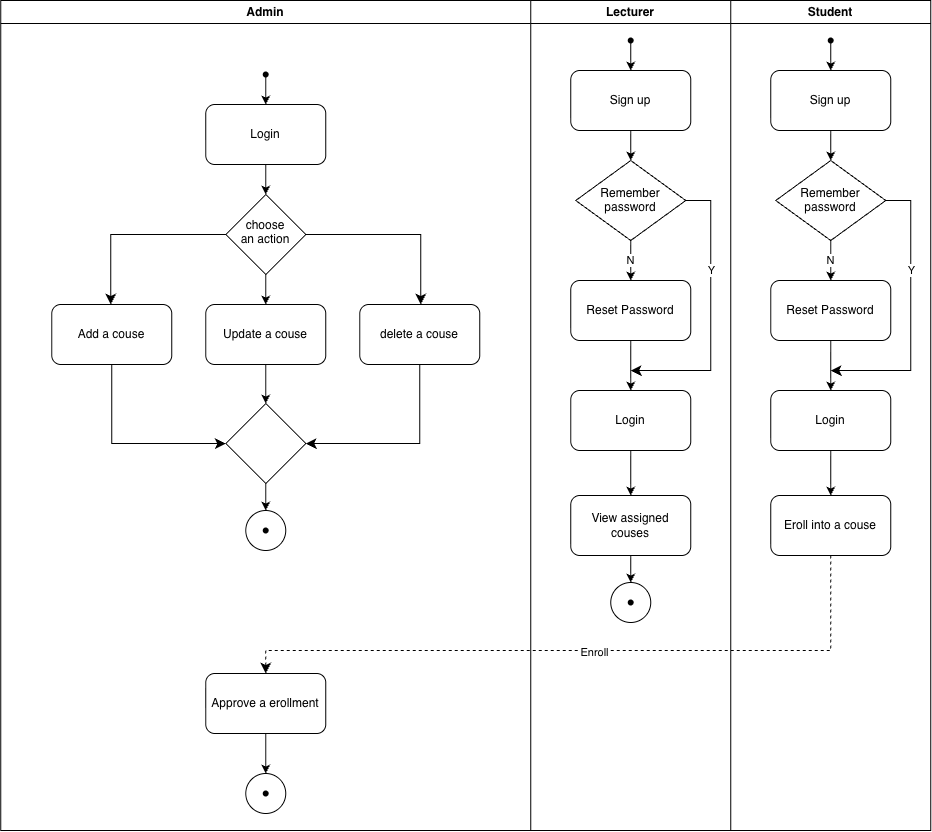

The diagram above was exported from draw.io. Its source (the exported page's mxGraphModel, read from the mxfile embedded in the PNG):
<mxGraphModel dx="1341" dy="879" grid="1" gridSize="10" guides="1" tooltips="1" connect="1" arrows="1" fold="1" page="1" pageScale="1" pageWidth="827" pageHeight="1169" math="0" shadow="0">
  <root>
    <mxCell id="0" />
    <mxCell id="1" parent="0" />
    <mxCell id="CzEGanNkcwXB5oU5ryfn-1" parent="1" style="swimlane;whiteSpace=wrap;html=1;" value="Admin" vertex="1">
      <mxGeometry height="830" width="530" x="250" y="60" as="geometry" />
    </mxCell>
    <mxCell id="CzEGanNkcwXB5oU5ryfn-5" parent="CzEGanNkcwXB5oU5ryfn-1" style="rounded=1;whiteSpace=wrap;html=1;" value="Login" vertex="1">
      <mxGeometry height="60" width="120" x="205" y="104" as="geometry" />
    </mxCell>
    <mxCell id="CzEGanNkcwXB5oU5ryfn-6" edge="1" parent="CzEGanNkcwXB5oU5ryfn-1" source="CzEGanNkcwXB5oU5ryfn-4" style="endArrow=classic;html=1;rounded=0;entryX=0.5;entryY=0;entryDx=0;entryDy=0;" target="CzEGanNkcwXB5oU5ryfn-5" value="">
      <mxGeometry height="50" relative="1" width="50" as="geometry">
        <mxPoint x="265" y="74" as="sourcePoint" />
        <mxPoint x="395" y="364" as="targetPoint" />
      </mxGeometry>
    </mxCell>
    <mxCell id="CzEGanNkcwXB5oU5ryfn-35" parent="CzEGanNkcwXB5oU5ryfn-1" style="rounded=1;whiteSpace=wrap;html=1;" value="Add a couse" vertex="1">
      <mxGeometry height="60" width="120" x="51" y="304" as="geometry" />
    </mxCell>
    <mxCell id="CzEGanNkcwXB5oU5ryfn-40" parent="CzEGanNkcwXB5oU5ryfn-1" style="rounded=1;whiteSpace=wrap;html=1;" value="Update a couse" vertex="1">
      <mxGeometry height="60" width="120" x="205" y="304" as="geometry" />
    </mxCell>
    <mxCell id="CzEGanNkcwXB5oU5ryfn-41" parent="CzEGanNkcwXB5oU5ryfn-1" style="rounded=1;whiteSpace=wrap;html=1;" value="delete a couse" vertex="1">
      <mxGeometry height="60" width="120" x="359" y="304" as="geometry" />
    </mxCell>
    <mxCell id="CzEGanNkcwXB5oU5ryfn-51" parent="CzEGanNkcwXB5oU5ryfn-1" style="rounded=1;whiteSpace=wrap;html=1;" value="Approve a erollment" vertex="1">
      <mxGeometry height="60" width="120" x="205" y="673" as="geometry" />
    </mxCell>
    <mxCell id="CzEGanNkcwXB5oU5ryfn-4" parent="CzEGanNkcwXB5oU5ryfn-1" style="shape=waypoint;sketch=0;fillStyle=solid;size=6;pointerEvents=1;points=[];fillColor=none;resizable=0;rotatable=0;perimeter=centerPerimeter;snapToPoint=1;" value="" vertex="1">
      <mxGeometry height="20" width="20" x="255" y="64" as="geometry" />
    </mxCell>
    <mxCell id="CzEGanNkcwXB5oU5ryfn-60" parent="CzEGanNkcwXB5oU5ryfn-1" style="ellipse;whiteSpace=wrap;html=1;shapeInside=1;aspect=fixed;" value="" vertex="1">
      <mxGeometry height="40" width="40" x="245" y="773" as="geometry" />
    </mxCell>
    <mxCell id="CzEGanNkcwXB5oU5ryfn-61" parent="CzEGanNkcwXB5oU5ryfn-1" style="shape=waypoint;sketch=0;fillStyle=solid;size=6;pointerEvents=1;points=[];fillColor=none;resizable=0;rotatable=0;perimeter=centerPerimeter;snapToPoint=1;" value="" vertex="1">
      <mxGeometry height="20" width="20" x="255" y="783" as="geometry" />
    </mxCell>
    <mxCell id="CzEGanNkcwXB5oU5ryfn-62" edge="1" parent="CzEGanNkcwXB5oU5ryfn-1" source="CzEGanNkcwXB5oU5ryfn-51" style="endArrow=classic;html=1;rounded=0;entryX=0.5;entryY=0;entryDx=0;entryDy=0;exitX=0.5;exitY=1;exitDx=0;exitDy=0;" target="CzEGanNkcwXB5oU5ryfn-60" value="">
      <mxGeometry height="50" relative="1" width="50" as="geometry">
        <mxPoint x="400" y="693" as="sourcePoint" />
        <mxPoint x="450" y="643" as="targetPoint" />
      </mxGeometry>
    </mxCell>
    <mxCell id="HlIKNqWrG2wFYiMCvqBz-1" parent="CzEGanNkcwXB5oU5ryfn-1" style="rhombus;whiteSpace=wrap;html=1;shapeInside=1;" value="choose an action" vertex="1">
      <mxGeometry height="80" width="80" x="225" y="194" as="geometry" />
    </mxCell>
    <mxCell id="HlIKNqWrG2wFYiMCvqBz-2" edge="1" parent="CzEGanNkcwXB5oU5ryfn-1" source="CzEGanNkcwXB5oU5ryfn-5" style="endArrow=classic;html=1;rounded=0;exitX=0.5;exitY=1;exitDx=0;exitDy=0;" target="HlIKNqWrG2wFYiMCvqBz-1" value="">
      <mxGeometry height="50" relative="1" width="50" as="geometry">
        <mxPoint x="150" y="294" as="sourcePoint" />
        <mxPoint x="200" y="244" as="targetPoint" />
      </mxGeometry>
    </mxCell>
    <mxCell id="HlIKNqWrG2wFYiMCvqBz-3" edge="1" parent="CzEGanNkcwXB5oU5ryfn-1" source="HlIKNqWrG2wFYiMCvqBz-1" style="endArrow=classic;html=1;rounded=0;exitX=0.5;exitY=1;exitDx=0;exitDy=0;entryX=0.5;entryY=0;entryDx=0;entryDy=0;" target="CzEGanNkcwXB5oU5ryfn-40" value="">
      <mxGeometry height="50" relative="1" width="50" as="geometry">
        <mxPoint x="80" y="214" as="sourcePoint" />
        <mxPoint x="130" y="164" as="targetPoint" />
      </mxGeometry>
    </mxCell>
    <mxCell id="HlIKNqWrG2wFYiMCvqBz-4" edge="1" parent="CzEGanNkcwXB5oU5ryfn-1" source="HlIKNqWrG2wFYiMCvqBz-1" style="edgeStyle=elbowEdgeStyle;elbow=horizontal;endArrow=classic;html=1;curved=0;rounded=0;endSize=8;startSize=8;entryX=0.5;entryY=0;entryDx=0;entryDy=0;exitX=0;exitY=0.5;exitDx=0;exitDy=0;" target="CzEGanNkcwXB5oU5ryfn-35" value="">
      <mxGeometry height="50" relative="1" width="50" as="geometry">
        <Array as="points">
          <mxPoint x="110" y="284" />
        </Array>
        <mxPoint x="220" y="234" as="sourcePoint" />
        <mxPoint x="370" y="384" as="targetPoint" />
      </mxGeometry>
    </mxCell>
    <mxCell id="HlIKNqWrG2wFYiMCvqBz-6" edge="1" parent="CzEGanNkcwXB5oU5ryfn-1" source="HlIKNqWrG2wFYiMCvqBz-1" style="edgeStyle=elbowEdgeStyle;elbow=horizontal;endArrow=classic;html=1;curved=0;rounded=0;endSize=8;startSize=8;exitX=1;exitY=0.5;exitDx=0;exitDy=0;entryX=0.5;entryY=0;entryDx=0;entryDy=0;" target="CzEGanNkcwXB5oU5ryfn-41" value="">
      <mxGeometry height="50" relative="1" width="50" as="geometry">
        <Array as="points">
          <mxPoint x="420" y="254" />
        </Array>
        <mxPoint x="380" y="214" as="sourcePoint" />
        <mxPoint x="270" y="424" as="targetPoint" />
      </mxGeometry>
    </mxCell>
    <mxCell id="HlIKNqWrG2wFYiMCvqBz-7" parent="CzEGanNkcwXB5oU5ryfn-1" style="rhombus;whiteSpace=wrap;html=1;shapeInside=1;" value="" vertex="1">
      <mxGeometry height="80" width="80" x="225" y="403" as="geometry" />
    </mxCell>
    <mxCell id="HlIKNqWrG2wFYiMCvqBz-8" edge="1" parent="CzEGanNkcwXB5oU5ryfn-1" source="CzEGanNkcwXB5oU5ryfn-40" style="endArrow=classic;html=1;rounded=0;exitX=0.5;exitY=1;exitDx=0;exitDy=0;" target="HlIKNqWrG2wFYiMCvqBz-7" value="">
      <mxGeometry height="50" relative="1" width="50" as="geometry">
        <mxPoint x="110" y="540" as="sourcePoint" />
        <mxPoint x="160" y="490" as="targetPoint" />
      </mxGeometry>
    </mxCell>
    <mxCell id="HlIKNqWrG2wFYiMCvqBz-9" edge="1" parent="CzEGanNkcwXB5oU5ryfn-1" source="CzEGanNkcwXB5oU5ryfn-35" style="edgeStyle=elbowEdgeStyle;elbow=horizontal;endArrow=classic;html=1;curved=0;rounded=0;endSize=8;startSize=8;exitX=0.5;exitY=1;exitDx=0;exitDy=0;entryX=0;entryY=0.5;entryDx=0;entryDy=0;" target="HlIKNqWrG2wFYiMCvqBz-7" value="">
      <mxGeometry height="50" relative="1" width="50" as="geometry">
        <Array as="points">
          <mxPoint x="111" y="430" />
        </Array>
        <mxPoint x="90" y="500" as="sourcePoint" />
        <mxPoint x="140" y="450" as="targetPoint" />
      </mxGeometry>
    </mxCell>
    <mxCell id="HlIKNqWrG2wFYiMCvqBz-10" edge="1" parent="CzEGanNkcwXB5oU5ryfn-1" source="CzEGanNkcwXB5oU5ryfn-41" style="edgeStyle=elbowEdgeStyle;elbow=horizontal;endArrow=classic;html=1;curved=0;rounded=0;endSize=8;startSize=8;exitX=0.5;exitY=1;exitDx=0;exitDy=0;entryX=1;entryY=0.5;entryDx=0;entryDy=0;" target="HlIKNqWrG2wFYiMCvqBz-7" value="">
      <mxGeometry height="50" relative="1" width="50" as="geometry">
        <Array as="points">
          <mxPoint x="419" y="410" />
        </Array>
        <mxPoint x="400" y="480" as="sourcePoint" />
        <mxPoint x="450" y="430" as="targetPoint" />
      </mxGeometry>
    </mxCell>
    <mxCell id="HlIKNqWrG2wFYiMCvqBz-11" parent="CzEGanNkcwXB5oU5ryfn-1" style="ellipse;whiteSpace=wrap;html=1;shapeInside=1;aspect=fixed;" value="" vertex="1">
      <mxGeometry height="40" width="40" x="245" y="510" as="geometry" />
    </mxCell>
    <mxCell id="HlIKNqWrG2wFYiMCvqBz-12" parent="CzEGanNkcwXB5oU5ryfn-1" style="shape=waypoint;sketch=0;fillStyle=solid;size=6;pointerEvents=1;points=[];fillColor=none;resizable=0;rotatable=0;perimeter=centerPerimeter;snapToPoint=1;" value="" vertex="1">
      <mxGeometry height="20" width="20" x="255" y="520" as="geometry" />
    </mxCell>
    <mxCell id="HlIKNqWrG2wFYiMCvqBz-13" edge="1" parent="CzEGanNkcwXB5oU5ryfn-1" source="HlIKNqWrG2wFYiMCvqBz-7" style="endArrow=classic;html=1;rounded=0;exitX=0.5;exitY=1;exitDx=0;exitDy=0;entryX=0.5;entryY=0;entryDx=0;entryDy=0;" target="HlIKNqWrG2wFYiMCvqBz-11" value="">
      <mxGeometry height="50" relative="1" width="50" as="geometry">
        <mxPoint x="110" y="510" as="sourcePoint" />
        <mxPoint x="160" y="460" as="targetPoint" />
      </mxGeometry>
    </mxCell>
    <mxCell id="CzEGanNkcwXB5oU5ryfn-2" parent="1" style="swimlane;whiteSpace=wrap;html=1;" value="Lecturer" vertex="1">
      <mxGeometry height="830" width="200" x="780" y="60" as="geometry" />
    </mxCell>
    <mxCell id="CzEGanNkcwXB5oU5ryfn-8" parent="CzEGanNkcwXB5oU5ryfn-2" style="shape=waypoint;sketch=0;fillStyle=solid;size=6;pointerEvents=1;points=[];fillColor=none;resizable=0;rotatable=0;perimeter=centerPerimeter;snapToPoint=1;" value="" vertex="1">
      <mxGeometry height="20" width="20" x="90" y="30" as="geometry" />
    </mxCell>
    <mxCell id="CzEGanNkcwXB5oU5ryfn-10" parent="CzEGanNkcwXB5oU5ryfn-2" style="rounded=1;whiteSpace=wrap;html=1;" value="Sign up" vertex="1">
      <mxGeometry height="60" width="120" x="40" y="70" as="geometry" />
    </mxCell>
    <mxCell id="CzEGanNkcwXB5oU5ryfn-12" edge="1" parent="CzEGanNkcwXB5oU5ryfn-2" source="CzEGanNkcwXB5oU5ryfn-8" style="endArrow=classic;html=1;rounded=0;" target="CzEGanNkcwXB5oU5ryfn-10" value="">
      <mxGeometry height="50" relative="1" width="50" as="geometry">
        <mxPoint x="110" y="210" as="sourcePoint" />
        <mxPoint x="160" y="160" as="targetPoint" />
      </mxGeometry>
    </mxCell>
    <mxCell id="CzEGanNkcwXB5oU5ryfn-14" parent="CzEGanNkcwXB5oU5ryfn-2" style="rounded=1;whiteSpace=wrap;html=1;" value="Login" vertex="1">
      <mxGeometry height="60" width="120" x="40" y="390" as="geometry" />
    </mxCell>
    <mxCell id="CzEGanNkcwXB5oU5ryfn-18" parent="CzEGanNkcwXB5oU5ryfn-2" style="rhombus;whiteSpace=wrap;html=1;shapeInside=1;" value="Remember password" vertex="1">
      <mxGeometry height="80" width="110" x="45" y="160" as="geometry" />
    </mxCell>
    <mxCell id="CzEGanNkcwXB5oU5ryfn-19" parent="CzEGanNkcwXB5oU5ryfn-2" style="rounded=1;whiteSpace=wrap;html=1;" value="Reset Password" vertex="1">
      <mxGeometry height="60" width="120" x="40" y="280" as="geometry" />
    </mxCell>
    <mxCell id="CzEGanNkcwXB5oU5ryfn-21" edge="1" parent="CzEGanNkcwXB5oU5ryfn-2" source="CzEGanNkcwXB5oU5ryfn-10" style="endArrow=classic;html=1;rounded=0;exitX=0.5;exitY=1;exitDx=0;exitDy=0;" target="CzEGanNkcwXB5oU5ryfn-18" value="">
      <mxGeometry height="50" relative="1" width="50" as="geometry">
        <mxPoint x="140" y="370" as="sourcePoint" />
        <mxPoint x="190" y="320" as="targetPoint" />
      </mxGeometry>
    </mxCell>
    <mxCell id="CzEGanNkcwXB5oU5ryfn-23" edge="1" parent="CzEGanNkcwXB5oU5ryfn-2" source="CzEGanNkcwXB5oU5ryfn-18" style="endArrow=classic;html=1;rounded=0;exitX=0.5;exitY=1;exitDx=0;exitDy=0;" target="CzEGanNkcwXB5oU5ryfn-19" value="N">
      <mxGeometry height="50" relative="1" width="50" as="geometry">
        <mxPoint x="140" y="370" as="sourcePoint" />
        <mxPoint x="190" y="320" as="targetPoint" />
      </mxGeometry>
    </mxCell>
    <mxCell id="CzEGanNkcwXB5oU5ryfn-24" edge="1" parent="CzEGanNkcwXB5oU5ryfn-2" source="CzEGanNkcwXB5oU5ryfn-19" style="endArrow=classic;html=1;rounded=0;exitX=0.5;exitY=1;exitDx=0;exitDy=0;" target="CzEGanNkcwXB5oU5ryfn-14" value="">
      <mxGeometry height="50" relative="1" width="50" as="geometry">
        <mxPoint x="90" y="560" as="sourcePoint" />
        <mxPoint x="140" y="510" as="targetPoint" />
      </mxGeometry>
    </mxCell>
    <mxCell id="CzEGanNkcwXB5oU5ryfn-47" parent="CzEGanNkcwXB5oU5ryfn-2" style="rounded=1;whiteSpace=wrap;html=1;" value="View assigned couses" vertex="1">
      <mxGeometry height="60" width="120" x="40" y="495" as="geometry" />
    </mxCell>
    <mxCell id="CzEGanNkcwXB5oU5ryfn-49" edge="1" parent="CzEGanNkcwXB5oU5ryfn-2" source="CzEGanNkcwXB5oU5ryfn-14" style="endArrow=classic;html=1;rounded=0;exitX=0.5;exitY=1;exitDx=0;exitDy=0;entryX=0.5;entryY=0;entryDx=0;entryDy=0;" target="CzEGanNkcwXB5oU5ryfn-47" value="">
      <mxGeometry height="50" relative="1" width="50" as="geometry">
        <mxPoint x="-400" y="500" as="sourcePoint" />
        <mxPoint x="-350" y="450" as="targetPoint" />
      </mxGeometry>
    </mxCell>
    <mxCell id="HlIKNqWrG2wFYiMCvqBz-17" parent="CzEGanNkcwXB5oU5ryfn-2" style="ellipse;whiteSpace=wrap;html=1;shapeInside=1;aspect=fixed;" value="" vertex="1">
      <mxGeometry height="40" width="40" x="80" y="582" as="geometry" />
    </mxCell>
    <mxCell id="HlIKNqWrG2wFYiMCvqBz-18" parent="CzEGanNkcwXB5oU5ryfn-2" style="shape=waypoint;sketch=0;fillStyle=solid;size=6;pointerEvents=1;points=[];fillColor=none;resizable=0;rotatable=0;perimeter=centerPerimeter;snapToPoint=1;" value="" vertex="1">
      <mxGeometry height="20" width="20" x="90" y="592" as="geometry" />
    </mxCell>
    <mxCell id="HlIKNqWrG2wFYiMCvqBz-19" edge="1" parent="CzEGanNkcwXB5oU5ryfn-2" style="endArrow=classic;html=1;rounded=0;exitX=0.5;exitY=1;exitDx=0;exitDy=0;entryX=0.5;entryY=0;entryDx=0;entryDy=0;" target="HlIKNqWrG2wFYiMCvqBz-17" value="">
      <mxGeometry height="50" relative="1" width="50" as="geometry">
        <mxPoint x="100" y="555" as="sourcePoint" />
        <mxPoint x="-5" y="532" as="targetPoint" />
      </mxGeometry>
    </mxCell>
    <mxCell id="CzEGanNkcwXB5oU5ryfn-3" parent="1" style="swimlane;whiteSpace=wrap;html=1;" value="Student" vertex="1">
      <mxGeometry height="830" width="200" x="980" y="60" as="geometry" />
    </mxCell>
    <mxCell id="CzEGanNkcwXB5oU5ryfn-9" parent="CzEGanNkcwXB5oU5ryfn-3" style="shape=waypoint;sketch=0;fillStyle=solid;size=6;pointerEvents=1;points=[];fillColor=none;resizable=0;rotatable=0;perimeter=centerPerimeter;snapToPoint=1;" value="" vertex="1">
      <mxGeometry height="20" width="20" x="90" y="30" as="geometry" />
    </mxCell>
    <mxCell id="CzEGanNkcwXB5oU5ryfn-11" parent="CzEGanNkcwXB5oU5ryfn-3" style="rounded=1;whiteSpace=wrap;html=1;" value="Sign up" vertex="1">
      <mxGeometry height="60" width="120" x="40" y="70" as="geometry" />
    </mxCell>
    <mxCell id="CzEGanNkcwXB5oU5ryfn-13" edge="1" parent="CzEGanNkcwXB5oU5ryfn-3" source="CzEGanNkcwXB5oU5ryfn-9" style="endArrow=classic;html=1;rounded=0;entryX=0.5;entryY=0;entryDx=0;entryDy=0;" target="CzEGanNkcwXB5oU5ryfn-11" value="">
      <mxGeometry height="50" relative="1" width="50" as="geometry">
        <mxPoint x="50" y="260" as="sourcePoint" />
        <mxPoint x="100" y="210" as="targetPoint" />
      </mxGeometry>
    </mxCell>
    <mxCell id="CzEGanNkcwXB5oU5ryfn-27" parent="CzEGanNkcwXB5oU5ryfn-3" style="rounded=1;whiteSpace=wrap;html=1;" value="Login" vertex="1">
      <mxGeometry height="60" width="120" x="40" y="390" as="geometry" />
    </mxCell>
    <mxCell id="CzEGanNkcwXB5oU5ryfn-28" parent="CzEGanNkcwXB5oU5ryfn-3" style="rhombus;whiteSpace=wrap;html=1;shapeInside=1;" value="Remember password" vertex="1">
      <mxGeometry height="80" width="110" x="45" y="160" as="geometry" />
    </mxCell>
    <mxCell id="CzEGanNkcwXB5oU5ryfn-29" parent="CzEGanNkcwXB5oU5ryfn-3" style="rounded=1;whiteSpace=wrap;html=1;" value="Reset Password" vertex="1">
      <mxGeometry height="60" width="120" x="40" y="280" as="geometry" />
    </mxCell>
    <mxCell id="CzEGanNkcwXB5oU5ryfn-30" edge="1" parent="CzEGanNkcwXB5oU5ryfn-3" style="endArrow=classic;html=1;rounded=0;exitX=0.5;exitY=1;exitDx=0;exitDy=0;" target="CzEGanNkcwXB5oU5ryfn-28" value="">
      <mxGeometry height="50" relative="1" width="50" as="geometry">
        <mxPoint x="100" y="130" as="sourcePoint" />
        <mxPoint x="190" y="320" as="targetPoint" />
      </mxGeometry>
    </mxCell>
    <mxCell id="CzEGanNkcwXB5oU5ryfn-31" edge="1" parent="CzEGanNkcwXB5oU5ryfn-3" source="CzEGanNkcwXB5oU5ryfn-28" style="endArrow=classic;html=1;rounded=0;exitX=0.5;exitY=1;exitDx=0;exitDy=0;" target="CzEGanNkcwXB5oU5ryfn-29" value="N">
      <mxGeometry height="50" relative="1" width="50" as="geometry">
        <mxPoint x="140" y="370" as="sourcePoint" />
        <mxPoint x="190" y="320" as="targetPoint" />
      </mxGeometry>
    </mxCell>
    <mxCell id="CzEGanNkcwXB5oU5ryfn-32" edge="1" parent="CzEGanNkcwXB5oU5ryfn-3" source="CzEGanNkcwXB5oU5ryfn-29" style="endArrow=classic;html=1;rounded=0;exitX=0.5;exitY=1;exitDx=0;exitDy=0;" target="CzEGanNkcwXB5oU5ryfn-27" value="">
      <mxGeometry height="50" relative="1" width="50" as="geometry">
        <mxPoint x="90" y="560" as="sourcePoint" />
        <mxPoint x="140" y="510" as="targetPoint" />
      </mxGeometry>
    </mxCell>
    <mxCell id="CzEGanNkcwXB5oU5ryfn-33" edge="1" parent="CzEGanNkcwXB5oU5ryfn-3" source="CzEGanNkcwXB5oU5ryfn-28" style="edgeStyle=elbowEdgeStyle;elbow=horizontal;endArrow=classic;html=1;curved=0;rounded=0;endSize=8;startSize=8;exitX=1;exitY=0.5;exitDx=0;exitDy=0;" value="">
      <mxGeometry height="50" relative="1" width="50" as="geometry">
        <Array as="points">
          <mxPoint x="180" y="280" />
        </Array>
        <mxPoint x="140" y="380" as="sourcePoint" />
        <mxPoint x="100" y="370" as="targetPoint" />
      </mxGeometry>
    </mxCell>
    <mxCell id="CzEGanNkcwXB5oU5ryfn-34" connectable="0" parent="CzEGanNkcwXB5oU5ryfn-33" style="edgeLabel;html=1;align=center;verticalAlign=middle;resizable=0;points=[];" value="Y" vertex="1">
      <mxGeometry relative="1" x="-0.3091" as="geometry">
        <mxPoint as="offset" />
      </mxGeometry>
    </mxCell>
    <mxCell id="CzEGanNkcwXB5oU5ryfn-48" parent="CzEGanNkcwXB5oU5ryfn-3" style="rounded=1;whiteSpace=wrap;html=1;" value="Eroll into a couse" vertex="1">
      <mxGeometry height="60" width="120" x="40" y="495" as="geometry" />
    </mxCell>
    <mxCell id="CzEGanNkcwXB5oU5ryfn-50" edge="1" parent="CzEGanNkcwXB5oU5ryfn-3" source="CzEGanNkcwXB5oU5ryfn-27" style="endArrow=classic;html=1;rounded=0;exitX=0.5;exitY=1;exitDx=0;exitDy=0;" target="CzEGanNkcwXB5oU5ryfn-48" value="">
      <mxGeometry height="50" relative="1" width="50" as="geometry">
        <mxPoint x="-450" y="600" as="sourcePoint" />
        <mxPoint x="-400" y="550" as="targetPoint" />
      </mxGeometry>
    </mxCell>
    <mxCell id="CzEGanNkcwXB5oU5ryfn-25" edge="1" parent="1" source="CzEGanNkcwXB5oU5ryfn-18" style="edgeStyle=elbowEdgeStyle;elbow=horizontal;endArrow=classic;html=1;curved=0;rounded=0;endSize=8;startSize=8;exitX=1;exitY=0.5;exitDx=0;exitDy=0;" value="">
      <mxGeometry height="50" relative="1" width="50" as="geometry">
        <Array as="points">
          <mxPoint x="960" y="340" />
        </Array>
        <mxPoint x="920" y="440" as="sourcePoint" />
        <mxPoint x="880" y="430" as="targetPoint" />
      </mxGeometry>
    </mxCell>
    <mxCell id="CzEGanNkcwXB5oU5ryfn-26" connectable="0" parent="CzEGanNkcwXB5oU5ryfn-25" style="edgeLabel;html=1;align=center;verticalAlign=middle;resizable=0;points=[];" value="Y" vertex="1">
      <mxGeometry relative="1" x="-0.3091" as="geometry">
        <mxPoint as="offset" />
      </mxGeometry>
    </mxCell>
    <mxCell id="CzEGanNkcwXB5oU5ryfn-59" edge="1" parent="1" source="CzEGanNkcwXB5oU5ryfn-48" style="edgeStyle=elbowEdgeStyle;elbow=vertical;endArrow=classic;html=1;curved=0;rounded=0;endSize=8;startSize=8;exitX=0.5;exitY=1;exitDx=0;exitDy=0;entryX=0.5;entryY=0;entryDx=0;entryDy=0;dashed=1;" target="CzEGanNkcwXB5oU5ryfn-51" value="">
      <mxGeometry height="50" relative="1" width="50" as="geometry">
        <Array as="points">
          <mxPoint x="800" y="710" />
        </Array>
        <mxPoint x="1040" y="820" as="sourcePoint" />
        <mxPoint x="1090" y="770" as="targetPoint" />
      </mxGeometry>
    </mxCell>
    <mxCell id="HlIKNqWrG2wFYiMCvqBz-16" connectable="0" parent="CzEGanNkcwXB5oU5ryfn-59" style="edgeLabel;html=1;align=center;verticalAlign=middle;resizable=0;points=[];" value="Enroll" vertex="1">
      <mxGeometry relative="1" x="-0.0278" y="1" as="geometry">
        <mxPoint as="offset" />
      </mxGeometry>
    </mxCell>
  </root>
</mxGraphModel>